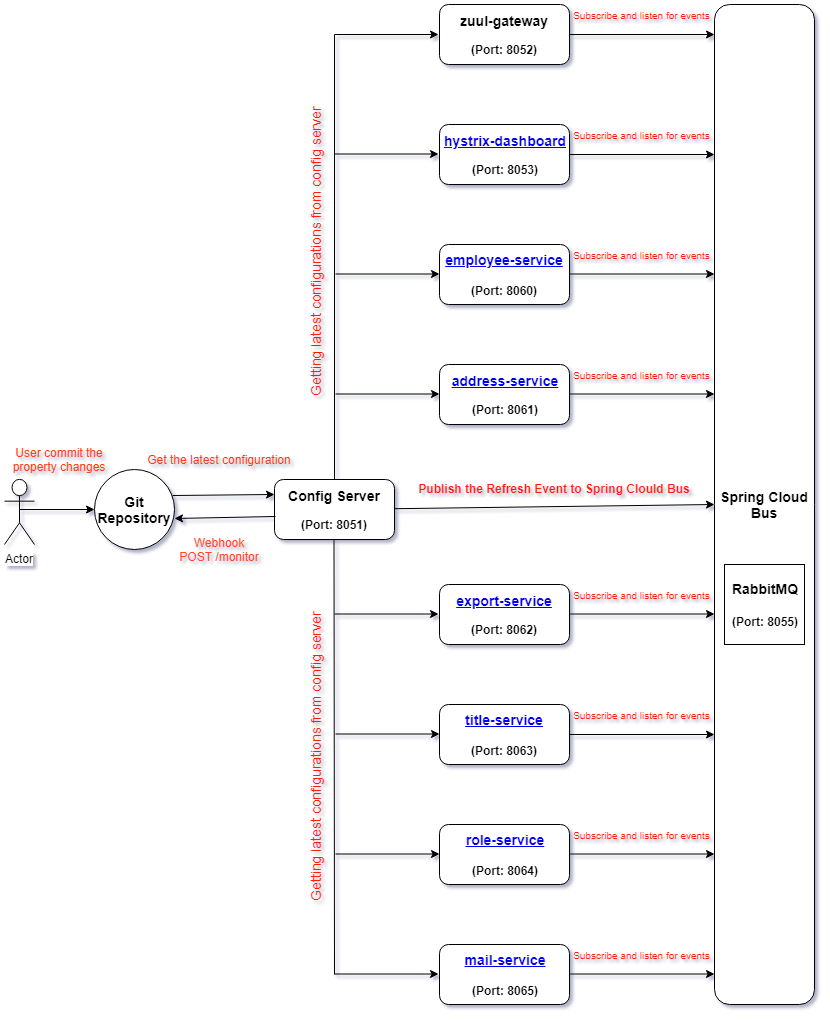

The diagram above was exported from draw.io. Its source (the exported page's mxGraphModel, read from the mxfile embedded in the PNG):
<mxGraphModel dx="1102" dy="624" grid="1" gridSize="10" guides="1" tooltips="1" connect="1" arrows="1" fold="1" page="1" pageScale="1" pageWidth="827" pageHeight="1169" background="#ffffff" math="0" shadow="1">
  <root>
    <mxCell id="0" />
    <mxCell id="1" parent="0" />
    <mxCell id="j1zoei3MZGiQMlwhPRXj-1" value="&lt;b&gt;&lt;font&gt;&lt;a href=&quot;https://github.com/avishek-akd/Aashayein-Microservices/tree/master/config-server&quot; style=&quot;font-size: 14px&quot;&gt;Config Server&lt;/a&gt;&lt;br&gt;&lt;br&gt;&lt;font style=&quot;font-size: 12px&quot;&gt;(Port: 8051)&lt;/font&gt;&lt;br&gt;&lt;/font&gt;&lt;/b&gt;" style="rounded=1;whiteSpace=wrap;html=1;" vertex="1" parent="1">
      <mxGeometry x="280" y="555" width="120" height="60" as="geometry" />
    </mxCell>
    <mxCell id="j1zoei3MZGiQMlwhPRXj-57" value="" style="edgeStyle=orthogonalEdgeStyle;rounded=0;orthogonalLoop=1;jettySize=auto;html=1;entryX=0;entryY=0.03;entryDx=0;entryDy=0;entryPerimeter=0;" edge="1" parent="1" source="j1zoei3MZGiQMlwhPRXj-2" target="j1zoei3MZGiQMlwhPRXj-30">
      <mxGeometry relative="1" as="geometry">
        <mxPoint x="710" y="110" as="targetPoint" />
      </mxGeometry>
    </mxCell>
    <mxCell id="j1zoei3MZGiQMlwhPRXj-2" value="&lt;font&gt;&lt;b&gt;&lt;a href=&quot;https://github.com/avishek-akd/Aashayein-Microservices/tree/master/zuul-gateway&quot; style=&quot;font-size: 14px&quot;&gt;zuul-gateway&lt;/a&gt;&lt;br&gt;&lt;br&gt;&lt;font style=&quot;font-size: 12px&quot;&gt;(Port: 8052)&lt;/font&gt;&lt;br&gt;&lt;/b&gt;&lt;/font&gt;" style="rounded=1;whiteSpace=wrap;html=1;" vertex="1" parent="1">
      <mxGeometry x="445" y="80" width="130" height="60" as="geometry" />
    </mxCell>
    <mxCell id="j1zoei3MZGiQMlwhPRXj-4" value="&lt;font color=&quot;#0000ee&quot;&gt;&lt;span style=&quot;font-size: 14px&quot;&gt;&lt;b&gt;&lt;u&gt;&lt;a href=&quot;https://github.com/avishek-akd/Aashayein-Microservices/tree/master/hystrix-dashboard&quot;&gt;hystrix-dashboard&lt;/a&gt;&lt;/u&gt;&lt;/b&gt;&lt;/span&gt;&lt;/font&gt;&lt;br&gt;&lt;br&gt;&lt;b style=&quot;white-space: normal&quot;&gt;(Port: 8053)&lt;/b&gt;" style="rounded=1;whiteSpace=wrap;html=1;" vertex="1" parent="1">
      <mxGeometry x="445" y="200" width="130" height="60" as="geometry" />
    </mxCell>
    <mxCell id="j1zoei3MZGiQMlwhPRXj-5" value="&lt;font color=&quot;#0000ee&quot;&gt;&lt;span style=&quot;font-size: 14px&quot;&gt;&lt;b&gt;&lt;u&gt;&lt;a href=&quot;https://github.com/avishek-akd/Aashayein-Microservices/tree/master/employee-service&quot;&gt;employee-service&lt;/a&gt;&lt;br&gt;&lt;br&gt;&lt;/u&gt;&lt;/b&gt;&lt;/span&gt;&lt;/font&gt;&lt;b style=&quot;white-space: normal&quot;&gt;(Port: 8060)&lt;/b&gt;" style="rounded=1;whiteSpace=wrap;html=1;" vertex="1" parent="1">
      <mxGeometry x="445" y="320" width="130" height="60" as="geometry" />
    </mxCell>
    <mxCell id="j1zoei3MZGiQMlwhPRXj-13" value="&lt;font color=&quot;#0000ee&quot;&gt;&lt;u&gt;&lt;span style=&quot;font-size: 14px&quot;&gt;&lt;b&gt;&lt;a href=&quot;https://github.com/avishek-akd/Aashayein-Microservices/tree/master/address-service&quot;&gt;address-service&lt;/a&gt;&lt;/b&gt;&lt;/span&gt;&lt;br&gt;&lt;br&gt;&lt;/u&gt;&lt;/font&gt;&lt;b style=&quot;white-space: normal&quot;&gt;(Port: 8061)&lt;/b&gt;" style="rounded=1;whiteSpace=wrap;html=1;" vertex="1" parent="1">
      <mxGeometry x="445" y="440" width="130" height="60" as="geometry" />
    </mxCell>
    <mxCell id="j1zoei3MZGiQMlwhPRXj-14" value="&lt;font color=&quot;#0000ee&quot;&gt;&lt;u&gt;&lt;span style=&quot;font-size: 14px&quot;&gt;&lt;b&gt;&lt;a href=&quot;https://github.com/avishek-akd/Aashayein-Microservices/tree/master/export-service&quot;&gt;export-service&lt;/a&gt;&lt;/b&gt;&lt;/span&gt;&lt;br&gt;&lt;br&gt;&lt;/u&gt;&lt;/font&gt;&lt;b style=&quot;white-space: normal&quot;&gt;(Port: 8062)&lt;/b&gt;" style="rounded=1;whiteSpace=wrap;html=1;" vertex="1" parent="1">
      <mxGeometry x="445" y="660" width="130" height="60" as="geometry" />
    </mxCell>
    <mxCell id="j1zoei3MZGiQMlwhPRXj-15" value="&lt;font color=&quot;#0000ee&quot;&gt;&lt;span style=&quot;font-size: 14px&quot;&gt;&lt;b&gt;&lt;u&gt;&lt;a href=&quot;https://github.com/avishek-akd/Aashayein-Microservices/tree/master/title-service&quot;&gt;title-service&lt;/a&gt;&lt;br&gt;&lt;br&gt;&lt;/u&gt;&lt;/b&gt;&lt;/span&gt;&lt;/font&gt;&lt;b style=&quot;white-space: normal&quot;&gt;(Port: 8063)&lt;/b&gt;" style="rounded=1;whiteSpace=wrap;html=1;" vertex="1" parent="1">
      <mxGeometry x="445" y="780" width="130" height="60" as="geometry" />
    </mxCell>
    <mxCell id="j1zoei3MZGiQMlwhPRXj-16" value="&lt;font color=&quot;#0000ee&quot;&gt;&lt;span style=&quot;font-size: 14px&quot;&gt;&lt;b&gt;&lt;u&gt;&lt;a href=&quot;https://github.com/avishek-akd/Aashayein-Microservices/tree/master/role-service&quot;&gt;role-service&lt;/a&gt;&lt;br&gt;&lt;br&gt;&lt;/u&gt;&lt;/b&gt;&lt;/span&gt;&lt;/font&gt;&lt;b style=&quot;white-space: normal&quot;&gt;(Port: 8064)&lt;/b&gt;" style="rounded=1;whiteSpace=wrap;html=1;" vertex="1" parent="1">
      <mxGeometry x="445" y="900" width="130" height="60" as="geometry" />
    </mxCell>
    <mxCell id="j1zoei3MZGiQMlwhPRXj-17" value="&lt;font color=&quot;#0000ee&quot;&gt;&lt;span style=&quot;font-size: 14px&quot;&gt;&lt;b&gt;&lt;u&gt;&lt;a href=&quot;https://github.com/avishek-akd/Aashayein-Microservices/tree/master/mail-service&quot;&gt;mail-service&lt;/a&gt;&lt;br&gt;&lt;br&gt;&lt;/u&gt;&lt;/b&gt;&lt;/span&gt;&lt;/font&gt;&lt;b style=&quot;white-space: normal&quot;&gt;(Port: 8065)&lt;/b&gt;" style="rounded=1;whiteSpace=wrap;html=1;" vertex="1" parent="1">
      <mxGeometry x="445" y="1020" width="130" height="60" as="geometry" />
    </mxCell>
    <mxCell id="j1zoei3MZGiQMlwhPRXj-30" value="&lt;font style=&quot;font-size: 14px&quot;&gt;&lt;b style=&quot;line-height: 120%&quot;&gt;Spring Cloud Bus&lt;/b&gt;&lt;/font&gt;" style="rounded=1;whiteSpace=wrap;html=1;strokeColor=#000000;" vertex="1" parent="1">
      <mxGeometry x="720" y="80" width="100" height="1000" as="geometry" />
    </mxCell>
    <mxCell id="j1zoei3MZGiQMlwhPRXj-31" value="&lt;font style=&quot;font-size: 14px&quot;&gt;&lt;b&gt;RabbitMQ&lt;br&gt;&lt;br&gt;&lt;/b&gt;&lt;b style=&quot;font-size: 12px&quot;&gt;(Port: 8055)&lt;/b&gt;&lt;b&gt;&lt;br&gt;&lt;/b&gt;&lt;/font&gt;" style="whiteSpace=wrap;html=1;aspect=fixed;" vertex="1" parent="1">
      <mxGeometry x="730" y="640" width="80" height="80" as="geometry" />
    </mxCell>
    <mxCell id="j1zoei3MZGiQMlwhPRXj-34" value="" style="endArrow=classic;html=1;exitX=1;exitY=0.5;exitDx=0;exitDy=0;entryX=0;entryY=0.15;entryDx=0;entryDy=0;entryPerimeter=0;" edge="1" parent="1" source="j1zoei3MZGiQMlwhPRXj-4" target="j1zoei3MZGiQMlwhPRXj-30">
      <mxGeometry width="50" height="50" relative="1" as="geometry">
        <mxPoint x="580" y="230" as="sourcePoint" />
        <mxPoint x="713" y="230" as="targetPoint" />
      </mxGeometry>
    </mxCell>
    <mxCell id="j1zoei3MZGiQMlwhPRXj-41" value="&lt;font style=&quot;font-size: 10px&quot; color=&quot;#ff1b0a&quot;&gt;Subscribe and listen for events&lt;/font&gt;" style="text;html=1;strokeColor=none;fillColor=none;align=center;verticalAlign=middle;whiteSpace=wrap;rounded=0;" vertex="1" parent="1">
      <mxGeometry x="575" y="80" width="145" height="20" as="geometry" />
    </mxCell>
    <mxCell id="j1zoei3MZGiQMlwhPRXj-42" value="&lt;font style=&quot;font-size: 10px&quot; color=&quot;#ff1b0a&quot;&gt;Subscribe and listen for events&lt;/font&gt;" style="text;html=1;strokeColor=none;fillColor=none;align=center;verticalAlign=middle;whiteSpace=wrap;rounded=0;" vertex="1" parent="1">
      <mxGeometry x="575" y="200" width="145" height="20" as="geometry" />
    </mxCell>
    <mxCell id="j1zoei3MZGiQMlwhPRXj-44" value="&lt;font style=&quot;font-size: 10px&quot; color=&quot;#ff1b0a&quot;&gt;Subscribe and listen for events&lt;/font&gt;" style="text;html=1;strokeColor=none;fillColor=none;align=center;verticalAlign=middle;whiteSpace=wrap;rounded=0;" vertex="1" parent="1">
      <mxGeometry x="575" y="320" width="145" height="20" as="geometry" />
    </mxCell>
    <mxCell id="j1zoei3MZGiQMlwhPRXj-45" value="&lt;font style=&quot;font-size: 10px&quot; color=&quot;#ff1b0a&quot;&gt;Subscribe and listen for events&lt;/font&gt;" style="text;html=1;strokeColor=none;fillColor=none;align=center;verticalAlign=middle;whiteSpace=wrap;rounded=0;" vertex="1" parent="1">
      <mxGeometry x="575" y="440" width="145" height="20" as="geometry" />
    </mxCell>
    <mxCell id="j1zoei3MZGiQMlwhPRXj-46" value="&lt;font style=&quot;font-size: 10px&quot; color=&quot;#ff1b0a&quot;&gt;Subscribe and listen for events&lt;/font&gt;" style="text;html=1;strokeColor=none;fillColor=none;align=center;verticalAlign=middle;whiteSpace=wrap;rounded=0;" vertex="1" parent="1">
      <mxGeometry x="575" y="660" width="145" height="20" as="geometry" />
    </mxCell>
    <mxCell id="j1zoei3MZGiQMlwhPRXj-48" value="&lt;font style=&quot;font-size: 10px&quot; color=&quot;#ff1b0a&quot;&gt;Subscribe and listen for events&lt;/font&gt;" style="text;html=1;strokeColor=none;fillColor=none;align=center;verticalAlign=middle;whiteSpace=wrap;rounded=0;" vertex="1" parent="1">
      <mxGeometry x="575" y="780" width="145" height="20" as="geometry" />
    </mxCell>
    <mxCell id="j1zoei3MZGiQMlwhPRXj-49" value="&lt;font style=&quot;font-size: 10px&quot; color=&quot;#ff1b0a&quot;&gt;Subscribe and listen for events&lt;/font&gt;" style="text;html=1;strokeColor=none;fillColor=none;align=center;verticalAlign=middle;whiteSpace=wrap;rounded=0;" vertex="1" parent="1">
      <mxGeometry x="575" y="900" width="145" height="20" as="geometry" />
    </mxCell>
    <mxCell id="j1zoei3MZGiQMlwhPRXj-50" value="&lt;font style=&quot;font-size: 10px&quot; color=&quot;#ff1b0a&quot;&gt;Subscribe and listen for events&lt;/font&gt;" style="text;html=1;strokeColor=none;fillColor=none;align=center;verticalAlign=middle;whiteSpace=wrap;rounded=0;" vertex="1" parent="1">
      <mxGeometry x="575" y="1020" width="145" height="20" as="geometry" />
    </mxCell>
    <mxCell id="j1zoei3MZGiQMlwhPRXj-51" value="&lt;font style=&quot;font-size: 14px&quot; color=&quot;#ff1d0d&quot;&gt;Getting latest configurations from config server&lt;/font&gt;" style="text;html=1;strokeColor=none;fillColor=none;align=center;verticalAlign=middle;whiteSpace=wrap;rounded=0;rotation=-90;" vertex="1" parent="1">
      <mxGeometry x="103" y="318" width="435" height="20" as="geometry" />
    </mxCell>
    <mxCell id="j1zoei3MZGiQMlwhPRXj-53" value="" style="endArrow=classic;html=1;entryX=0;entryY=0.5;entryDx=0;entryDy=0;" edge="1" parent="1" source="j1zoei3MZGiQMlwhPRXj-1" target="j1zoei3MZGiQMlwhPRXj-30">
      <mxGeometry width="50" height="50" relative="1" as="geometry">
        <mxPoint x="280" y="634" as="sourcePoint" />
        <mxPoint x="660" y="580" as="targetPoint" />
      </mxGeometry>
    </mxCell>
    <mxCell id="j1zoei3MZGiQMlwhPRXj-54" value="&lt;b&gt;&lt;font color=&quot;#ff1d0d&quot;&gt;Publish the Refresh Event to Spring Clould Bus&lt;/font&gt;&lt;/b&gt;" style="text;html=1;strokeColor=none;fillColor=none;align=center;verticalAlign=middle;whiteSpace=wrap;rounded=0;" vertex="1" parent="1">
      <mxGeometry x="415" y="554" width="290" height="20" as="geometry" />
    </mxCell>
    <mxCell id="j1zoei3MZGiQMlwhPRXj-55" value="&lt;font style=&quot;font-size: 14px&quot;&gt;&lt;b&gt;Git Repository&lt;/b&gt;&lt;/font&gt;" style="ellipse;whiteSpace=wrap;html=1;aspect=fixed;" vertex="1" parent="1">
      <mxGeometry x="100" y="545" width="80" height="80" as="geometry" />
    </mxCell>
    <mxCell id="j1zoei3MZGiQMlwhPRXj-60" value="" style="edgeStyle=orthogonalEdgeStyle;rounded=0;orthogonalLoop=1;jettySize=auto;html=1;entryX=0;entryY=0.03;entryDx=0;entryDy=0;entryPerimeter=0;" edge="1" parent="1">
      <mxGeometry relative="1" as="geometry">
        <mxPoint x="575" y="349.5" as="sourcePoint" />
        <mxPoint x="720" y="349.5" as="targetPoint" />
      </mxGeometry>
    </mxCell>
    <mxCell id="j1zoei3MZGiQMlwhPRXj-63" value="" style="endArrow=classic;html=1;exitX=1;exitY=0.5;exitDx=0;exitDy=0;entryX=0;entryY=0.15;entryDx=0;entryDy=0;entryPerimeter=0;" edge="1" parent="1">
      <mxGeometry width="50" height="50" relative="1" as="geometry">
        <mxPoint x="575" y="469.5" as="sourcePoint" />
        <mxPoint x="720" y="469.5" as="targetPoint" />
      </mxGeometry>
    </mxCell>
    <mxCell id="j1zoei3MZGiQMlwhPRXj-64" value="" style="endArrow=classic;html=1;exitX=1;exitY=0.5;exitDx=0;exitDy=0;entryX=0;entryY=0.15;entryDx=0;entryDy=0;entryPerimeter=0;" edge="1" parent="1">
      <mxGeometry width="50" height="50" relative="1" as="geometry">
        <mxPoint x="575" y="689.5" as="sourcePoint" />
        <mxPoint x="720" y="689.5" as="targetPoint" />
      </mxGeometry>
    </mxCell>
    <mxCell id="j1zoei3MZGiQMlwhPRXj-65" value="" style="endArrow=classic;html=1;exitX=1;exitY=0.5;exitDx=0;exitDy=0;entryX=0;entryY=0.15;entryDx=0;entryDy=0;entryPerimeter=0;" edge="1" parent="1">
      <mxGeometry width="50" height="50" relative="1" as="geometry">
        <mxPoint x="575" y="810" as="sourcePoint" />
        <mxPoint x="720" y="810" as="targetPoint" />
      </mxGeometry>
    </mxCell>
    <mxCell id="j1zoei3MZGiQMlwhPRXj-67" value="" style="endArrow=classic;html=1;exitX=1;exitY=0.5;exitDx=0;exitDy=0;entryX=0;entryY=0.15;entryDx=0;entryDy=0;entryPerimeter=0;" edge="1" parent="1">
      <mxGeometry width="50" height="50" relative="1" as="geometry">
        <mxPoint x="575" y="929.5" as="sourcePoint" />
        <mxPoint x="720" y="929.5" as="targetPoint" />
      </mxGeometry>
    </mxCell>
    <mxCell id="j1zoei3MZGiQMlwhPRXj-68" value="" style="endArrow=classic;html=1;exitX=1;exitY=0.5;exitDx=0;exitDy=0;entryX=0;entryY=0.15;entryDx=0;entryDy=0;entryPerimeter=0;" edge="1" parent="1">
      <mxGeometry width="50" height="50" relative="1" as="geometry">
        <mxPoint x="575" y="1049.5" as="sourcePoint" />
        <mxPoint x="720" y="1049.5" as="targetPoint" />
      </mxGeometry>
    </mxCell>
    <mxCell id="j1zoei3MZGiQMlwhPRXj-70" value="" style="endArrow=none;html=1;exitX=0.5;exitY=0;exitDx=0;exitDy=0;" edge="1" parent="1" source="j1zoei3MZGiQMlwhPRXj-1">
      <mxGeometry width="50" height="50" relative="1" as="geometry">
        <mxPoint x="340" y="550" as="sourcePoint" />
        <mxPoint x="340" y="110" as="targetPoint" />
      </mxGeometry>
    </mxCell>
    <mxCell id="j1zoei3MZGiQMlwhPRXj-73" value="" style="endArrow=classic;html=1;" edge="1" parent="1">
      <mxGeometry width="50" height="50" relative="1" as="geometry">
        <mxPoint x="340" y="110" as="sourcePoint" />
        <mxPoint x="444" y="110" as="targetPoint" />
      </mxGeometry>
    </mxCell>
    <mxCell id="j1zoei3MZGiQMlwhPRXj-74" value="" style="endArrow=classic;html=1;" edge="1" parent="1">
      <mxGeometry width="50" height="50" relative="1" as="geometry">
        <mxPoint x="340" y="229.5" as="sourcePoint" />
        <mxPoint x="444" y="229.5" as="targetPoint" />
      </mxGeometry>
    </mxCell>
    <mxCell id="j1zoei3MZGiQMlwhPRXj-75" value="" style="endArrow=classic;html=1;" edge="1" parent="1">
      <mxGeometry width="50" height="50" relative="1" as="geometry">
        <mxPoint x="341" y="349.5" as="sourcePoint" />
        <mxPoint x="445" y="349.5" as="targetPoint" />
      </mxGeometry>
    </mxCell>
    <mxCell id="j1zoei3MZGiQMlwhPRXj-76" value="" style="endArrow=classic;html=1;" edge="1" parent="1">
      <mxGeometry width="50" height="50" relative="1" as="geometry">
        <mxPoint x="341" y="469.5" as="sourcePoint" />
        <mxPoint x="445" y="469.5" as="targetPoint" />
      </mxGeometry>
    </mxCell>
    <mxCell id="j1zoei3MZGiQMlwhPRXj-77" value="" style="endArrow=none;html=1;" edge="1" parent="1">
      <mxGeometry width="50" height="50" relative="1" as="geometry">
        <mxPoint x="340" y="1050" as="sourcePoint" />
        <mxPoint x="339.5" y="615" as="targetPoint" />
      </mxGeometry>
    </mxCell>
    <mxCell id="j1zoei3MZGiQMlwhPRXj-78" value="" style="endArrow=classic;html=1;" edge="1" parent="1">
      <mxGeometry width="50" height="50" relative="1" as="geometry">
        <mxPoint x="340" y="689.5" as="sourcePoint" />
        <mxPoint x="444" y="689.5" as="targetPoint" />
      </mxGeometry>
    </mxCell>
    <mxCell id="j1zoei3MZGiQMlwhPRXj-79" value="" style="endArrow=classic;html=1;" edge="1" parent="1">
      <mxGeometry width="50" height="50" relative="1" as="geometry">
        <mxPoint x="341" y="809.5" as="sourcePoint" />
        <mxPoint x="445" y="809.5" as="targetPoint" />
      </mxGeometry>
    </mxCell>
    <mxCell id="j1zoei3MZGiQMlwhPRXj-80" value="" style="endArrow=classic;html=1;" edge="1" parent="1">
      <mxGeometry width="50" height="50" relative="1" as="geometry">
        <mxPoint x="341" y="929.5" as="sourcePoint" />
        <mxPoint x="445" y="929.5" as="targetPoint" />
      </mxGeometry>
    </mxCell>
    <mxCell id="j1zoei3MZGiQMlwhPRXj-81" value="" style="endArrow=classic;html=1;" edge="1" parent="1">
      <mxGeometry width="50" height="50" relative="1" as="geometry">
        <mxPoint x="340" y="1049.5" as="sourcePoint" />
        <mxPoint x="444" y="1049.5" as="targetPoint" />
      </mxGeometry>
    </mxCell>
    <mxCell id="j1zoei3MZGiQMlwhPRXj-82" value="&lt;font style=&quot;font-size: 14px&quot; color=&quot;#ff1d0d&quot;&gt;Getting latest configurations from config server&lt;/font&gt;" style="text;html=1;strokeColor=none;fillColor=none;align=center;verticalAlign=middle;whiteSpace=wrap;rounded=0;rotation=-90;" vertex="1" parent="1">
      <mxGeometry x="112" y="822" width="418" height="20" as="geometry" />
    </mxCell>
    <mxCell id="j1zoei3MZGiQMlwhPRXj-88" value="Actor" style="shape=umlActor;verticalLabelPosition=bottom;labelBackgroundColor=#ffffff;verticalAlign=top;html=1;outlineConnect=0;" vertex="1" parent="1">
      <mxGeometry x="10" y="555" width="30" height="65" as="geometry" />
    </mxCell>
    <mxCell id="j1zoei3MZGiQMlwhPRXj-89" value="&lt;font color=&quot;#ff370f&quot;&gt;Get the latest configuration&lt;/font&gt;" style="text;html=1;strokeColor=none;fillColor=none;align=center;verticalAlign=middle;whiteSpace=wrap;rounded=0;" vertex="1" parent="1">
      <mxGeometry x="150" y="525" width="150" height="20" as="geometry" />
    </mxCell>
    <mxCell id="j1zoei3MZGiQMlwhPRXj-90" value="" style="endArrow=classic;html=1;exitX=0.975;exitY=0.325;exitDx=0;exitDy=0;exitPerimeter=0;entryX=0;entryY=0.25;entryDx=0;entryDy=0;" edge="1" parent="1" source="j1zoei3MZGiQMlwhPRXj-55" target="j1zoei3MZGiQMlwhPRXj-1">
      <mxGeometry width="50" height="50" relative="1" as="geometry">
        <mxPoint x="180" y="620" as="sourcePoint" />
        <mxPoint x="230" y="570" as="targetPoint" />
      </mxGeometry>
    </mxCell>
    <mxCell id="j1zoei3MZGiQMlwhPRXj-92" value="" style="endArrow=classic;html=1;exitX=0.008;exitY=0.617;exitDx=0;exitDy=0;exitPerimeter=0;" edge="1" parent="1" source="j1zoei3MZGiQMlwhPRXj-1">
      <mxGeometry width="50" height="50" relative="1" as="geometry">
        <mxPoint x="190" y="680" as="sourcePoint" />
        <mxPoint x="180" y="594" as="targetPoint" />
      </mxGeometry>
    </mxCell>
    <mxCell id="j1zoei3MZGiQMlwhPRXj-93" value="&lt;font color=&quot;#ff4824&quot;&gt;Webhook&lt;br&gt;POST /monitor&lt;/font&gt;" style="text;html=1;strokeColor=none;fillColor=none;align=center;verticalAlign=middle;whiteSpace=wrap;rounded=0;" vertex="1" parent="1">
      <mxGeometry x="165" y="615" width="120" height="20" as="geometry" />
    </mxCell>
    <mxCell id="j1zoei3MZGiQMlwhPRXj-94" value="" style="endArrow=classic;html=1;entryX=0;entryY=0.5;entryDx=0;entryDy=0;" edge="1" parent="1" target="j1zoei3MZGiQMlwhPRXj-55">
      <mxGeometry width="50" height="50" relative="1" as="geometry">
        <mxPoint x="25" y="585" as="sourcePoint" />
        <mxPoint x="100" y="560" as="targetPoint" />
      </mxGeometry>
    </mxCell>
    <mxCell id="j1zoei3MZGiQMlwhPRXj-95" value="&lt;font color=&quot;#ff4019&quot;&gt;User commit the property changes&lt;/font&gt;" style="text;html=1;strokeColor=none;fillColor=none;align=center;verticalAlign=middle;whiteSpace=wrap;rounded=0;" vertex="1" parent="1">
      <mxGeometry x="10" y="525" width="110" height="20" as="geometry" />
    </mxCell>
  </root>
</mxGraphModel>